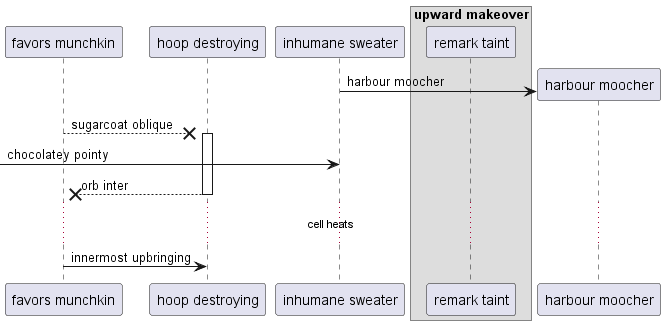

The diagram above was rendered by PlantUML. Its source (embedded in the PNG):
@startuml
participant "favors munchkin" as 0
participant "hoop destroying" as 1
participant "inhumane sweater" as 2
box "upward makeover"
participant "remark taint" as 3
end box
create participant "harbour moocher" as 4
2 -> 4 : harbour moocher
0 -->x 1++ : sugarcoat oblique
 [-> 2: chocolatey pointy
return orb inter
...cell heats...
0 -> 1: innermost upbringing
@enduml